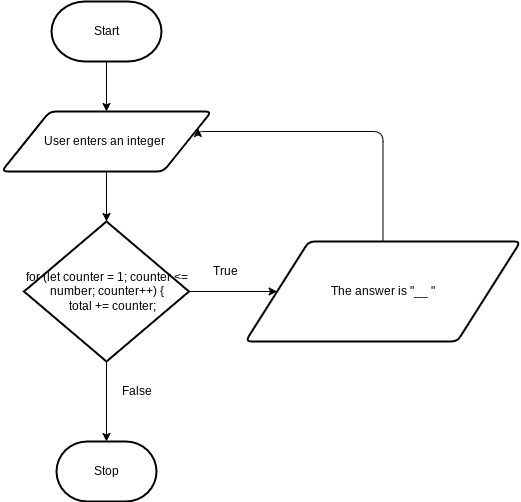

The diagram above was exported from draw.io. Its source (the exported page's mxGraphModel, read from the mxfile embedded in the PNG):
<mxGraphModel dx="594" dy="561" grid="1" gridSize="10" guides="1" tooltips="1" connect="1" arrows="1" fold="1" page="1" pageScale="1" pageWidth="827" pageHeight="1169" math="0" shadow="0">
  <root>
    <mxCell id="0" />
    <mxCell id="1" parent="0" />
    <mxCell id="14" style="edgeStyle=none;html=1;exitX=0.5;exitY=1;exitDx=0;exitDy=0;exitPerimeter=0;entryX=0.5;entryY=0;entryDx=0;entryDy=0;" parent="1" source="2" target="3" edge="1">
      <mxGeometry relative="1" as="geometry" />
    </mxCell>
    <mxCell id="2" value="Start" style="strokeWidth=2;html=1;shape=mxgraph.flowchart.terminator;whiteSpace=wrap;" parent="1" vertex="1">
      <mxGeometry x="220" y="70" width="110" height="60" as="geometry" />
    </mxCell>
    <mxCell id="11" style="edgeStyle=none;html=1;exitX=0.5;exitY=1;exitDx=0;exitDy=0;" parent="1" source="3" target="10" edge="1">
      <mxGeometry relative="1" as="geometry" />
    </mxCell>
    <mxCell id="3" value="User enters an integer&amp;nbsp;" style="shape=parallelogram;html=1;strokeWidth=2;perimeter=parallelogramPerimeter;whiteSpace=wrap;rounded=1;arcSize=12;size=0.23;" parent="1" vertex="1">
      <mxGeometry x="170" y="180" width="210" height="60" as="geometry" />
    </mxCell>
    <mxCell id="22" style="edgeStyle=orthogonalEdgeStyle;html=1;exitX=0.5;exitY=0;exitDx=0;exitDy=0;entryX=1;entryY=0.25;entryDx=0;entryDy=0;" edge="1" parent="1" source="7" target="3">
      <mxGeometry relative="1" as="geometry">
        <Array as="points">
          <mxPoint x="552" y="200" />
          <mxPoint x="366" y="200" />
        </Array>
      </mxGeometry>
    </mxCell>
    <mxCell id="7" value="The answer is &quot;__ &quot;" style="shape=parallelogram;html=1;strokeWidth=2;perimeter=parallelogramPerimeter;whiteSpace=wrap;rounded=1;arcSize=12;size=0.23;" parent="1" vertex="1">
      <mxGeometry x="414" y="310" width="275" height="100" as="geometry" />
    </mxCell>
    <mxCell id="9" value="Stop" style="strokeWidth=2;html=1;shape=mxgraph.flowchart.terminator;whiteSpace=wrap;" parent="1" vertex="1">
      <mxGeometry x="225" y="510" width="100" height="60" as="geometry" />
    </mxCell>
    <mxCell id="15" style="edgeStyle=none;html=1;exitX=1;exitY=0.5;exitDx=0;exitDy=0;exitPerimeter=0;" parent="1" source="10" target="7" edge="1">
      <mxGeometry relative="1" as="geometry" />
    </mxCell>
    <mxCell id="16" style="edgeStyle=none;html=1;exitX=0.5;exitY=1;exitDx=0;exitDy=0;exitPerimeter=0;entryX=0.5;entryY=0;entryDx=0;entryDy=0;entryPerimeter=0;" parent="1" source="10" target="9" edge="1">
      <mxGeometry relative="1" as="geometry" />
    </mxCell>
    <mxCell id="10" value="&lt;div&gt;for (let counter = 1; counter &amp;lt;= number; counter++) {&lt;/div&gt;&lt;div&gt;&amp;nbsp; &amp;nbsp; total += counter;&lt;/div&gt;" style="strokeWidth=2;html=1;shape=mxgraph.flowchart.decision;whiteSpace=wrap;" parent="1" vertex="1">
      <mxGeometry x="192.5" y="290" width="165" height="140" as="geometry" />
    </mxCell>
    <mxCell id="17" value="True" style="text;html=1;resizable=0;autosize=1;align=center;verticalAlign=middle;points=[];fillColor=none;strokeColor=none;rounded=0;" parent="1" vertex="1">
      <mxGeometry x="374" y="330" width="40" height="20" as="geometry" />
    </mxCell>
    <mxCell id="18" value="False" style="text;html=1;resizable=0;autosize=1;align=center;verticalAlign=middle;points=[];fillColor=none;strokeColor=none;rounded=0;" parent="1" vertex="1">
      <mxGeometry x="280" y="450" width="50" height="20" as="geometry" />
    </mxCell>
  </root>
</mxGraphModel>